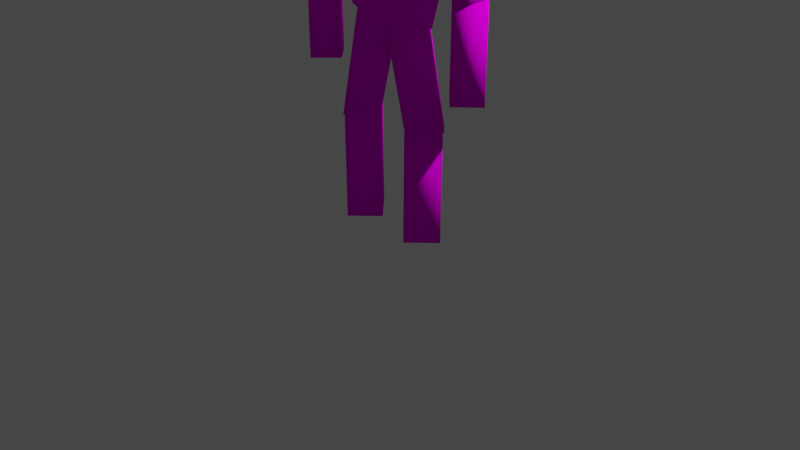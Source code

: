 # Source: fire_giant.blend  (saved by Blender 3.1.7; exported with 4.5.12 LTS)
import bpy
from mathutils import Matrix  # noqa: F401  (used for matrix-valued properties, if any)

bpy.ops.wm.read_factory_settings(use_empty=True)
scene = bpy.context.scene
scene.name = 'Scene'

# ---- collections
col_collection = bpy.data.collections.new('Collection'); scene.collection.children.link(col_collection)

# ---- images (referenced by path relative to the original .blend; pixels are not part of the script)
import os
ASSET_DIR = os.environ.get("B2B_ASSET_DIR", "")  # directory of the original .blend (textures are referenced by path, not embedded)
HERE = os.path.dirname(os.path.abspath(__file__))  # packed textures are extracted next to this script under _unpacked/

def load_image(name, relpath, width, height, colorspace="sRGB"):
    """Load a texture the original file referenced (path relative to the .blend, or extracted next to this script)."""
    p = next((c for c in (os.path.join(HERE, relpath), os.path.join(ASSET_DIR, relpath)) if relpath and os.path.exists(c)), "")
    if p:
        img = bpy.data.images.load(p, check_existing=True)
        img.name = name
    else:  # same state as the original file: an image datablock whose file is absent (Cycles renders it pink)
        img = bpy.data.images.new(name, width, height)
        img.source = "FILE"
        img.filepath = "//" + (relpath or name)
    img.colorspace_settings.name = colorspace
    return img
img_fire_giant_png = load_image('fire_giant.png', 'fire_giant.png', 1024, 1024, 'sRGB')

# ---- materials (node trees are filled in below, after node groups)
mat_material_001 = bpy.data.materials.new('Material.001')
mat_material_001.use_transparent_shadow = False

# ---- material node trees
mat_material_001.use_nodes = True; mat_material_001.node_tree.nodes.clear()
_N = mat_material_001.node_tree.nodes; _L = mat_material_001.node_tree.links
n0 = _N.new('ShaderNodeOutputMaterial'); n0.name = 'Material Output'; n0.location = (300, 300)
n1 = _N.new('ShaderNodeTexCoord'); n1.name = 'Texture Coordinate'; n1.location = (-1041, 182)
n2 = _N.new('ShaderNodeValue'); n2.name = 'Value'; n2.location = (-905, -118)
n2.outputs[0].default_value = 0.005
n3 = _N.new('ShaderNodeVectorMath'); n3.name = 'Vector Math'; n3.location = (-777, 186)
n3.operation = 'SNAP'
n4 = _N.new('ShaderNodeBsdfPrincipled'); n4.name = 'Principled BSDF'; n4.location = (10, 300)
n4.distribution = 'GGX'
n4.subsurface_method = 'RANDOM_WALK_SKIN'
n4.inputs[2].default_value = 1.0
n4.inputs[3].default_value = 1.45
n4.inputs[11].default_value = 1.01
n4.inputs[13].default_value = 0.0
n4.inputs[27].default_value = (0.0, 0.0, 0.0, 1.0)
n4.inputs[28].default_value = 1.0
n5 = _N.new('ShaderNodeTexImage'); n5.name = 'Image Texture'; n5.location = (-280, 280)
n5.image = img_fire_giant_png
n5.interpolation = 'Closest'
_L.new(n1.outputs[2], n3.inputs[0])
_L.new(n2.outputs[0], n3.inputs[1])
_L.new(n4.outputs[0], n0.inputs[0])
_L.new(n5.outputs[0], n4.inputs[0])
n0.is_active_output = True

# ---- world
world_world = bpy.data.worlds.new('World'); scene.world = world_world
world_world.use_nodes = True; world_world.node_tree.nodes.clear()
_N = world_world.node_tree.nodes; _L = world_world.node_tree.links
n0 = _N.new('ShaderNodeOutputWorld'); n0.name = 'World Output'; n0.location = (300, 300)
n1 = _N.new('ShaderNodeBackground'); n1.name = 'Background'; n1.location = (10, 300)
n1.inputs[0].default_value = (0.05088, 0.05088, 0.05088, 1.0)
_L.new(n1.outputs[0], n0.inputs[0])
n0.is_active_output = True
world_world.color = (0.05088, 0.05088, 0.05088)
world_world.use_sun_shadow = False
world_world.sun_shadow_jitter_overblur = 0.0

# ---- cameras
cam_camera = bpy.data.cameras.new('Camera')
cam_camera.clip_end = 100.0
cam_camera.ortho_scale = 7.314

# ---- lights
light_light = bpy.data.lights.new('Light', 'POINT')
light_light.transmission_factor = 0.0
light_light.energy = 1000.0
light_light.shadow_soft_size = 0.1
light_light.shadow_maximum_resolution = 0.006
light_light.use_absolute_resolution = True

# ---- meshes
me_sphere = bpy.data.meshes.new('Sphere')
me_sphere.from_pydata([(0.5946, 0.0, 11.87), (0.8408, 0.0, 11.07), (0.5946, 0.0, 10.27), (-1.195e-14, 0.0, 12.2), (-5.198e-08, -0.6801, 11.87), (-6.85e-08, -0.8307, 11.07), (-5.198e-08, -0.6801, 10.27), (0.7417, 0.0, 9.208), (-0.5946, 0.0, 11.87), (-0.8408, 0.0, 11.07), (-0.5946, 0.0, 10.27), (-5.198e-08, 0.6801, 11.87), (-6.85e-08, 0.8307, 11.07), (-5.198e-08, 0.6801, 10.27), (0.4646, 0.0, 10.12), (0.7575, 0.0, 8.851), (0.4646, 0.0, 6.31), (-0.2425, 0.0, 10.41), (-0.2425, -1.548, 10.12), (-0.2425, -1.952, 8.851), (-0.2425, -1.548, 6.31), (-0.2425, 0.0, 5.785), (-0.9496, 0.0, 10.12), (-1.243, 0.0, 8.851), (-0.9496, 0.0, 6.939), (0.611, 0.0, 7.58), (-0.2425, -1.904, 7.58), (-1.096, 0.0, 7.895), (-0.8065, -1.052, 10.12), (-0.8065, -1.052, 6.625), (-0.9529, -1.254, 8.851), (-0.8797, -1.23, 7.738), (0.1668, -1.075, 6.31), (0.3132, -1.277, 8.851), (0.1668, -1.075, 10.12), (0.24, -1.253, 7.58), (-0.2425, 1.548, 10.12), (-0.2425, 1.952, 8.851), (-0.2425, 1.548, 6.31), (-0.2425, 1.904, 7.58), (-0.8065, 1.052, 10.12), (-0.8065, 1.052, 6.625), (-0.9529, 1.254, 8.851), (-0.8797, 1.23, 7.738), (0.1668, 1.075, 6.31), (0.3132, 1.277, 8.851), (0.1668, 1.075, 10.12), (0.24, 1.253, 7.58), (-0.2425, -3.59, 7.627), (-0.2425, -2.066, 9.957), (-0.8989, -3.041, 7.267), (-0.8989, -1.516, 9.598), (0.4138, -3.041, 7.267), (0.4138, -1.516, 9.598), (-0.2425, -2.491, 6.908), (-0.2425, -0.9671, 9.238), (-0.2425, -1.182, 9.995), (-0.2425, 3.59, 7.627), (-0.2425, 2.066, 9.957), (-0.8989, 3.041, 7.267), (-0.8989, 1.516, 9.598), (0.4138, 3.041, 7.267), (0.4138, 1.516, 9.598), (-0.2425, 2.491, 6.908), (-0.2425, 0.9671, 9.238), (-0.2425, 1.182, 9.995), (-0.2425, -3.544, 4.598), (-0.2425, -3.571, 7.382), (-0.8989, -2.888, 4.604), (-0.8989, -2.915, 7.389), (0.4138, -2.888, 4.604), (0.4138, -2.915, 7.389), (-0.2425, -2.232, 4.61), (-0.2425, -2.259, 7.395), (-0.2425, -2.858, 7.905), (-0.2425, 3.544, 4.598), (-0.2425, 3.571, 7.382), (-0.8989, 2.888, 4.604), (-0.8989, 2.915, 7.389), (0.4138, 2.888, 4.604), (0.4138, 2.915, 7.389), (-0.2425, 2.232, 4.61), (-0.2425, 2.259, 7.395), (-0.2425, 2.858, 7.905), (-0.2425, -1.991, 0.0), (-0.2425, -2.023, 3.299), (-1.002, -1.232, 0.0), (-1.002, -1.263, 3.306), (0.5173, -1.232, 0.08289), (0.5173, -1.263, 3.306), (-0.2425, -0.4719, 0.0), (-0.2425, -0.5032, 3.314), (-0.2425, -1.196, 3.904), (-0.2425, -2.068, 3.446), (-0.2425, -1.395, 6.588), (-1.002, -1.329, 3.271), (-1.069, -0.5901, 6.398), (0.5173, -1.329, 3.271), (0.5844, -0.5901, 6.398), (-0.2425, -0.5892, 3.096), (-0.2425, 0.2145, 6.207), (-0.2425, -0.364, 7.011), (-0.2425, 1.991, 0.0), (-0.2425, 2.023, 3.299), (-1.002, 1.232, 0.0), (-1.002, 1.263, 3.306), (0.5173, 1.232, 0.08289), (0.5173, 1.263, 3.306), (-0.2425, 0.4719, 0.0), (-0.2425, 0.5032, 3.314), (-0.2425, 1.196, 3.904), (-0.2425, 2.068, 3.446), (-0.2425, 1.395, 6.588), (-1.002, 1.329, 3.271), (-1.069, 0.5901, 6.398), (0.5173, 1.329, 3.271), (0.5844, 0.5901, 6.398), (-0.2425, 0.5892, 3.096), (-0.2425, -0.2145, 6.207), (-0.2425, 0.364, 7.011)], [], [(2, 1, 5, 6), (0, 3, 4), (7, 2, 6), (1, 0, 4, 5), (6, 5, 9, 10), (4, 3, 8), (7, 6, 10), (5, 4, 8, 9), (2, 13, 12, 1), (0, 11, 3), (7, 13, 2), (1, 12, 11, 0), (13, 10, 9, 12), (11, 8, 3), (7, 10, 13), (12, 9, 8, 11), (21, 16, 32, 20), (33, 34, 18, 19), (35, 33, 19, 26), (14, 17, 18, 34), (18, 17, 22, 28), (21, 20, 29, 24), (30, 28, 22, 23), (31, 30, 23, 27), (29, 31, 27, 24), (32, 35, 26, 20), (20, 26, 31, 29), (26, 19, 30, 31), (19, 18, 28, 30), (16, 25, 35, 32), (25, 15, 33, 35), (15, 14, 34, 33), (21, 38, 44, 16), (45, 37, 36, 46), (47, 39, 37, 45), (14, 46, 36, 17), (36, 40, 22, 17), (21, 24, 41, 38), (42, 23, 22, 40), (43, 27, 23, 42), (41, 24, 27, 43), (44, 38, 39, 47), (38, 41, 43, 39), (39, 43, 42, 37), (37, 42, 40, 36), (16, 44, 47, 25), (25, 47, 45, 15), (15, 45, 46, 14), (48, 49, 51, 50), (50, 51, 55, 54), (54, 55, 53, 52), (52, 53, 49, 48), (50, 54, 52, 48), (51, 49, 56), (49, 53, 56), (55, 51, 56), (53, 55, 56), (57, 59, 60, 58), (59, 63, 64, 60), (63, 61, 62, 64), (61, 57, 58, 62), (59, 57, 61, 63), (60, 65, 58), (58, 65, 62), (64, 65, 60), (62, 65, 64), (66, 67, 69, 68), (68, 69, 73, 72), (72, 73, 71, 70), (70, 71, 67, 66), (68, 72, 70, 66), (69, 67, 74), (67, 71, 74), (73, 69, 74), (71, 73, 74), (75, 77, 78, 76), (77, 81, 82, 78), (81, 79, 80, 82), (79, 75, 76, 80), (77, 75, 79, 81), (78, 83, 76), (76, 83, 80), (82, 83, 78), (80, 83, 82), (84, 85, 87, 86), (86, 87, 91, 90), (90, 91, 89, 88), (88, 89, 85, 84), (86, 90, 88, 84), (87, 85, 92), (85, 89, 92), (91, 87, 92), (89, 91, 92), (93, 94, 96, 95), (95, 96, 100, 99), (99, 100, 98, 97), (97, 98, 94, 93), (95, 99, 97, 93), (96, 94, 101), (94, 98, 101), (100, 96, 101), (98, 100, 101), (102, 104, 105, 103), (104, 108, 109, 105), (108, 106, 107, 109), (106, 102, 103, 107), (104, 102, 106, 108), (105, 110, 103), (103, 110, 107), (109, 110, 105), (107, 110, 109), (111, 113, 114, 112), (113, 117, 118, 114), (117, 115, 116, 118), (115, 111, 112, 116), (113, 111, 115, 117), (114, 119, 112), (112, 119, 116), (118, 119, 114), (116, 119, 118)])
me_sphere.polygons.foreach_set('use_smooth', [True] * 120)
_uv = me_sphere.uv_layers.new(name='UVMap')
_uv.uv.foreach_set('vector', [0.5547, 0.8366, 0.5547, 0.8954, 0.5, 0.902, 0.5115, 0.8398, 0.5547, 0.9542, 0.5547, 0.9869, 0.5156, 0.9542, 0.56, 0.7699, 0.5547, 0.8366, 0.5115, 0.8398, 0.5547, 0.8954, 0.5547, 0.9542, 0.5156, 0.9542, 0.5, 0.902, 0.5115, 0.8398, 0.5, 0.902, 0.4536, 0.8867, 0.4536, 0.8676, 0.5156, 0.9542, 0.5, 0.902, 0.4536, 0.9058, 0.4536, 0.8442, 0.5115, 0.8398, 0.4536, 0.8676, 0.5, 0.902, 0.5156, 0.9542, 0.4536, 0.9058, 0.4536, 0.8867, 0.5547, 0.8366, 0.5115, 0.8398, 0.5, 0.902, 0.5547, 0.8954, 0.5547, 0.9542, 0.5156, 0.9542, 0.5547, 0.9869, 0.56, 0.7699, 0.5115, 0.8398, 0.5547, 0.8366, 0.5547, 0.8954, 0.5, 0.902, 0.5156, 0.9542, 0.5547, 0.9542, 0.5115, 0.8398, 0.4536, 0.8676, 0.4536, 0.8867, 0.5, 0.902, 0.5156, 0.9542, 0.4536, 0.9058, 0.5, 0.902, 0.4536, 0.8442, 0.4536, 0.8676, 0.5115, 0.8398, 0.5, 0.902, 0.4536, 0.8867, 0.4536, 0.9058, 0.5156, 0.9542, 0.5156, 0.4444, 0.5078, 0.6144, 0.4375, 0.6144, 0.3984, 0.5752, 0.4507, 0.7239, 0.4681, 0.8972, 0.3736, 0.8972, 0.3667, 0.7496, 0.4297, 0.6732, 0.4453, 0.7516, 0.3667, 0.7496, 0.3759, 0.6511, 0.5627, 0.8972, 0.5627, 0.9438, 0.3736, 0.8972, 0.4681, 0.8972, 0.3736, 0.8972, 0.5201, 0.7474, 0.5201, 0.7009, 0.4468, 0.799, 0.3906, 0.5556, 0.5156, 0.5686, 0.4375, 0.6797, 0.3828, 0.6405, 0.4113, 0.7455, 0.4468, 0.799, 0.5201, 0.7009, 0.4396, 0.7739, 0.4388, 0.6816, 0.4141, 0.7516, 0.4922, 0.7582, 0.4141, 0.7516, 0.3828, 0.6405, 0.4375, 0.6797, 0.4141, 0.7516, 0.3828, 0.719, 0.4375, 0.6144, 0.4297, 0.6732, 0.3759, 0.6511, 0.3852, 0.5527, 0.3828, 0.719, 0.3828, 0.6405, 0.4375, 0.6797, 0.3828, 0.6405, 0.3828, 0.6405, 0.3828, 0.719, 0.4141, 0.7516, 0.4388, 0.6816, 0.383, 0.717, 0.3736, 0.8972, 0.4468, 0.799, 0.4113, 0.7455, 0.4844, 0.5948, 0.4844, 0.6275, 0.4297, 0.6732, 0.4375, 0.6144, 0.4844, 0.6275, 0.4922, 0.7386, 0.4453, 0.7516, 0.4297, 0.6732, 0.4844, 0.6928, 0.5627, 0.8972, 0.4681, 0.8972, 0.4453, 0.7516, 0.5156, 0.4444, 0.3984, 0.5752, 0.4375, 0.6144, 0.5078, 0.6144, 0.4507, 0.7239, 0.3667, 0.7496, 0.3736, 0.8972, 0.4681, 0.8972, 0.4297, 0.6732, 0.3759, 0.6511, 0.3667, 0.7496, 0.4453, 0.7516, 0.5627, 0.8972, 0.4681, 0.8972, 0.3736, 0.8972, 0.5627, 0.9438, 0.3736, 0.8972, 0.4468, 0.799, 0.5201, 0.7009, 0.5201, 0.7474, 0.3906, 0.5556, 0.3828, 0.6405, 0.4375, 0.6797, 0.5156, 0.5686, 0.4113, 0.7455, 0.4396, 0.7739, 0.5201, 0.7009, 0.4468, 0.799, 0.4388, 0.6816, 0.4141, 0.7516, 0.4922, 0.7582, 0.4141, 0.7516, 0.3828, 0.6405, 0.3828, 0.719, 0.4141, 0.7516, 0.4375, 0.6797, 0.4375, 0.6144, 0.3852, 0.5527, 0.3759, 0.6511, 0.4297, 0.6732, 0.3828, 0.719, 0.3828, 0.6405, 0.4375, 0.6797, 0.3828, 0.6405, 0.3828, 0.6405, 0.4388, 0.6816, 0.4141, 0.7516, 0.3828, 0.719, 0.383, 0.717, 0.4113, 0.7455, 0.4468, 0.799, 0.3736, 0.8972, 0.4844, 0.5948, 0.4375, 0.6144, 0.4297, 0.6732, 0.4844, 0.6275, 0.4844, 0.6275, 0.4297, 0.6732, 0.4453, 0.7516, 0.4922, 0.7386, 0.4844, 0.6928, 0.4453, 0.7516, 0.4681, 0.8972, 0.5627, 0.8972, 0.3778, 0.5971, 0.3604, 0.7952, 0.4158, 0.7899, 0.4285, 0.5904, 0.4285, 0.5904, 0.4158, 0.7899, 0.4713, 0.7846, 0.4839, 0.5851, 0.4839, 0.5851, 0.4713, 0.7846, 0.4158, 0.7899, 0.4285, 0.5904, 0.4285, 0.5904, 0.4158, 0.7899, 0.3604, 0.7952, 0.3778, 0.5971, 0.4285, 0.5904, 0.4839, 0.5851, 0.4285, 0.5904, 0.3778, 0.5971, 0.4158, 0.7899, 0.3604, 0.7952, 0.4189, 0.8287, 0.3604, 0.7952, 0.4158, 0.7899, 0.4189, 0.8287, 0.4713, 0.7846, 0.4158, 0.7899, 0.4189, 0.8287, 0.4158, 0.7899, 0.4713, 0.7846, 0.4189, 0.8287, 0.3778, 0.5971, 0.4285, 0.5904, 0.4158, 0.7899, 0.3604, 0.7952, 0.4285, 0.5904, 0.4839, 0.5851, 0.4713, 0.7846, 0.4158, 0.7899, 0.4839, 0.5851, 0.4285, 0.5904, 0.4158, 0.7899, 0.4713, 0.7846, 0.4285, 0.5904, 0.3778, 0.5971, 0.3604, 0.7952, 0.4158, 0.7899, 0.4285, 0.5904, 0.3778, 0.5971, 0.4285, 0.5904, 0.4839, 0.5851, 0.4158, 0.7899, 0.4189, 0.8287, 0.3604, 0.7952, 0.3604, 0.7952, 0.4189, 0.8287, 0.4158, 0.7899, 0.4713, 0.7846, 0.4189, 0.8287, 0.4158, 0.7899, 0.4158, 0.7899, 0.4189, 0.8287, 0.4713, 0.7846, 0.3785, 0.6056, 0.3755, 0.7296, 0.4099, 0.7247, 0.4098, 0.6, 0.4098, 0.6, 0.4099, 0.7247, 0.4442, 0.7199, 0.4442, 0.5952, 0.4442, 0.5952, 0.4442, 0.7199, 0.4099, 0.7247, 0.4098, 0.6, 0.4098, 0.6, 0.4099, 0.7247, 0.3755, 0.7296, 0.3785, 0.6056, 0.4098, 0.6, 0.4442, 0.5952, 0.4098, 0.6, 0.3785, 0.6056, 0.4099, 0.7247, 0.3755, 0.7296, 0.4133, 0.7489, 0.3755, 0.7296, 0.4099, 0.7247, 0.4133, 0.7489, 0.4442, 0.7199, 0.4099, 0.7247, 0.4133, 0.7489, 0.4099, 0.7247, 0.4442, 0.7199, 0.4133, 0.7489, 0.3785, 0.6056, 0.4098, 0.6, 0.4099, 0.7247, 0.3755, 0.7296, 0.4098, 0.6, 0.4442, 0.5952, 0.4442, 0.7199, 0.4099, 0.7247, 0.4442, 0.5952, 0.4098, 0.6, 0.4099, 0.7247, 0.4442, 0.7199, 0.4098, 0.6, 0.3785, 0.6056, 0.3755, 0.7296, 0.4099, 0.7247, 0.4098, 0.6, 0.3785, 0.6056, 0.4098, 0.6, 0.4442, 0.5952, 0.4099, 0.7247, 0.4133, 0.7489, 0.3755, 0.7296, 0.3755, 0.7296, 0.4133, 0.7489, 0.4099, 0.7247, 0.4442, 0.7199, 0.4133, 0.7489, 0.4099, 0.7247, 0.4099, 0.7247, 0.4133, 0.7489, 0.4442, 0.7199, 0.3438, 0.1895, 0.3359, 0.3791, 0.3828, 0.3725, 0.3906, 0.1895, 0.3906, 0.1895, 0.3828, 0.3725, 0.4297, 0.3725, 0.4375, 0.183, 0.4375, 0.183, 0.4297, 0.3725, 0.3828, 0.3725, 0.3906, 0.1895, 0.3906, 0.1895, 0.3828, 0.3725, 0.3359, 0.3791, 0.3438, 0.1895, 0.3906, 0.1895, 0.4375, 0.183, 0.3906, 0.1895, 0.3438, 0.1895, 0.3828, 0.3725, 0.3359, 0.3791, 0.3828, 0.4052, 0.3359, 0.3791, 0.3828, 0.3725, 0.3828, 0.4052, 0.4297, 0.3725, 0.3828, 0.3725, 0.3828, 0.4052, 0.3828, 0.3725, 0.4297, 0.3725, 0.3828, 0.4052, 0.3281, 0.3922, 0.4219, 0.5817, 0.4688, 0.5686, 0.375, 0.3725, 0.375, 0.3725, 0.4688, 0.5686, 0.5234, 0.549, 0.4219, 0.366, 0.4219, 0.366, 0.5234, 0.549, 0.4688, 0.5686, 0.375, 0.3725, 0.375, 0.3725, 0.4688, 0.5686, 0.4219, 0.5817, 0.3281, 0.3922, 0.375, 0.3725, 0.4219, 0.366, 0.375, 0.3725, 0.3281, 0.3922, 0.4688, 0.5686, 0.4219, 0.5817, 0.4922, 0.6013, 0.4219, 0.5817, 0.4688, 0.5686, 0.4922, 0.6013, 0.5234, 0.549, 0.4688, 0.5686, 0.4922, 0.6013, 0.4688, 0.5686, 0.5234, 0.549, 0.4922, 0.6013, 0.3438, 0.1895, 0.3906, 0.1895, 0.3828, 0.3725, 0.3359, 0.3791, 0.3906, 0.1895, 0.4375, 0.183, 0.4297, 0.3725, 0.3828, 0.3725, 0.4375, 0.183, 0.3906, 0.1895, 0.3828, 0.3725, 0.4297, 0.3725, 0.3906, 0.1895, 0.3438, 0.1895, 0.3359, 0.3791, 0.3828, 0.3725, 0.3906, 0.1895, 0.3438, 0.1895, 0.3906, 0.1895, 0.4375, 0.183, 0.3828, 0.3725, 0.3828, 0.4052, 0.3359, 0.3791, 0.3359, 0.3791, 0.3828, 0.4052, 0.3828, 0.3725, 0.4297, 0.3725, 0.3828, 0.4052, 0.3828, 0.3725, 0.3828, 0.3725, 0.3828, 0.4052, 0.4297, 0.3725, 0.3281, 0.3922, 0.375, 0.3725, 0.4688, 0.5686, 0.4219, 0.5817, 0.375, 0.3725, 0.4219, 0.366, 0.5234, 0.549, 0.4688, 0.5686, 0.4219, 0.366, 0.375, 0.3725, 0.4688, 0.5686, 0.5234, 0.549, 0.375, 0.3725, 0.3281, 0.3922, 0.4219, 0.5817, 0.4688, 0.5686, 0.375, 0.3725, 0.3281, 0.3922, 0.375, 0.3725, 0.4219, 0.366, 0.4688, 0.5686, 0.4922, 0.6013, 0.4219, 0.5817, 0.4219, 0.5817, 0.4922, 0.6013, 0.4688, 0.5686, 0.5234, 0.549, 0.4922, 0.6013, 0.4688, 0.5686, 0.4688, 0.5686, 0.4922, 0.6013, 0.5234, 0.549])
me_sphere.materials.append(mat_material_001)
me_sphere.use_remesh_fix_poles = True
me_sphere.use_remesh_preserve_attributes = False
me_sphere.update()
arm_armature = bpy.data.armatures.new('Armature')  # bones are not reproduced

# ---- objects
ob_light = bpy.data.objects.new('Light', light_light)
ob_camera = bpy.data.objects.new('Camera', cam_camera)
ob_sphere = bpy.data.objects.new('Sphere', me_sphere)
ob_armature = bpy.data.objects.new('Armature', arm_armature)

# ---- transforms, parenting, visibility, modifiers, constraints
ob_light.location = (4.076, 1.005, 5.904)
ob_light.rotation_euler = (0.6503, 0.05522, 1.866)
ob_light.lock_rotations_4d = False
ob_light.empty_display_type = 'ARROWS'
ob_light.color = (0.0, 0.0, 0.0, 0.0)
ob_light.lineart.crease_threshold = 0.0
ob_camera.location = (7.359, -6.926, 4.958)
ob_camera.rotation_euler = (1.109, 0.0, 0.8149)
ob_camera.lock_rotations_4d = False
ob_camera.empty_display_type = 'ARROWS'
ob_camera.color = (0.0, 0.0, 0.0, 0.0)
ob_camera.display_type = 'WIRE'
ob_camera.lineart.crease_threshold = 0.0
ob_sphere.parent = ob_armature
ob_sphere.location = (0.0, 0.0, 0.0)
ob_sphere.rotation_euler = (0.0, -0.0, 1.571)
ob_sphere.scale = (0.3333, 0.3333, 0.3333)
_vg = ob_sphere.vertex_groups.new(name='Chest')
_vg.add([14, 15, 16, 17, 18, 19, 20, 21, 22, 23, 24, 25, 26, 27, 28, 29, 30, 31, 32, 33, 34, 35, 36, 37, 38, 39, 40, 41, 42, 43, 44, 45, 46, 47], 1.0, 'REPLACE')
_vg = ob_sphere.vertex_groups.new(name='Head')
_vg.add([0, 1, 2, 3, 4, 5, 6, 7, 8, 9, 10, 11, 12, 13], 1.0, 'REPLACE')
_vg = ob_sphere.vertex_groups.new(name='LU Arm')
_vg.add([57, 58, 59, 60, 61, 62, 63, 64, 65], 1.0, 'REPLACE')
_vg = ob_sphere.vertex_groups.new(name='LL Arm')
_vg.add([75, 76, 77, 78, 79, 80, 81, 82, 83], 1.0, 'REPLACE')
_vg = ob_sphere.vertex_groups.new(name='RU Arm')
_vg.add([48, 49, 50, 51, 52, 53, 54, 55, 56], 1.0, 'REPLACE')
_vg = ob_sphere.vertex_groups.new(name='RL Arm')
_vg.add([66, 67, 68, 69, 70, 71, 72, 73, 74], 1.0, 'REPLACE')
_vg = ob_sphere.vertex_groups.new(name='LU Leg')
_vg.add([111, 112, 113, 114, 115, 116, 117, 118, 119], 1.0, 'REPLACE')
_vg = ob_sphere.vertex_groups.new(name='LL Leg')
_vg.add([102, 103, 104, 105, 106, 107, 108, 109, 110], 1.0, 'REPLACE')
_vg = ob_sphere.vertex_groups.new(name='RU Leg')
_vg.add([93, 94, 95, 96, 97, 98, 99, 100, 101], 1.0, 'REPLACE')
_vg = ob_sphere.vertex_groups.new(name='RL Leg')
_vg.add([84, 85, 86, 87, 88, 89, 90, 91, 92], 1.0, 'REPLACE')
_m = ob_sphere.modifiers.new('Armature', 'ARMATURE')
_m.object = ob_armature
ob_armature.location = (0.0, 0.0, 0.0)
ob_armature.show_in_front = True

# ---- collection membership
col_collection.objects.link(ob_light)
col_collection.objects.link(ob_camera)
col_collection.objects.link(ob_sphere)
col_collection.objects.link(ob_armature)

# ---- scene / render settings (as saved in the file)
scene.camera = ob_camera
scene.frame_start = 0; scene.frame_end = 125; scene.frame_set(65)
scene.render.engine = 'BLENDER_EEVEE_NEXT'
scene.render.fps = 60
scene.cycles.sampling_pattern = 'TABULATED_SOBOL'
scene.cycles.use_light_tree = False
scene.view_settings.view_transform = 'Filmic'
bpy.context.view_layer.update()
